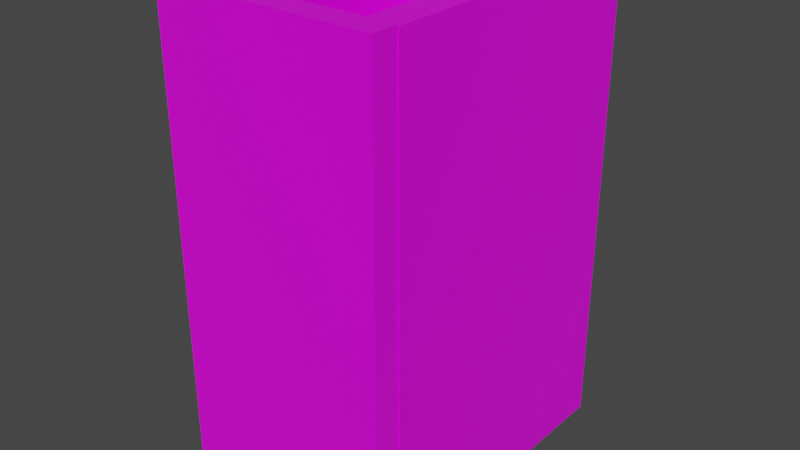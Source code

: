 # Source: lamp.blend  (saved by Blender 2.92.15; exported with 4.5.12 LTS)
import bpy
from mathutils import Matrix  # noqa: F401  (used for matrix-valued properties, if any)

bpy.ops.wm.read_factory_settings(use_empty=True)
scene = bpy.context.scene
scene.name = 'Scene'

# ---- collections
col_collection = bpy.data.collections.new('Collection'); scene.collection.children.link(col_collection)

# ---- images (referenced by path relative to the original .blend; pixels are not part of the script)
import os
ASSET_DIR = os.environ.get("B2B_ASSET_DIR", "")  # directory of the original .blend (textures are referenced by path, not embedded)
HERE = os.path.dirname(os.path.abspath(__file__))  # packed textures are extracted next to this script under _unpacked/

def load_image(name, relpath, width, height, colorspace="sRGB"):
    """Load a texture the original file referenced (path relative to the .blend, or extracted next to this script)."""
    p = next((c for c in (os.path.join(HERE, relpath), os.path.join(ASSET_DIR, relpath)) if relpath and os.path.exists(c)), "")
    if p:
        img = bpy.data.images.load(p, check_existing=True)
        img.name = name
    else:  # same state as the original file: an image datablock whose file is absent (Cycles renders it pink)
        img = bpy.data.images.new(name, width, height)
        img.source = "FILE"
        img.filepath = "//" + (relpath or name)
    img.colorspace_settings.name = colorspace
    return img
img_imphenziapalette01_png = load_image('ImphenziaPalette01.png', 'ImphenziaPalette01.png', 1024, 1024, 'sRGB')

# ---- materials (node trees are filled in below, after node groups)
mat_material = bpy.data.materials.new('Material')
mat_material.alpha_threshold = 0.0
mat_material.use_transparent_shadow = False
mat_material.line_color = (0.0, 0.0, 0.0, 1.0)

# ---- material node trees
mat_material.use_nodes = True; mat_material.node_tree.nodes.clear()
_N = mat_material.node_tree.nodes; _L = mat_material.node_tree.links
n0 = _N.new('ShaderNodeOutputMaterial'); n0.name = 'Material Output'; n0.location = (300, 300)
n1 = _N.new('ShaderNodeBsdfPrincipled'); n1.name = 'Principled BSDF'; n1.location = (10, 300)
n1.distribution = 'GGX'
n1.subsurface_method = 'BURLEY'
n1.inputs[2].default_value = 0.4
n1.inputs[3].default_value = 1.45
n1.inputs[27].default_value = (0.0, 0.0, 0.0, 1.0)
n1.inputs[28].default_value = 1.0
n2 = _N.new('ShaderNodeTexImage'); n2.name = 'Image Texture'; n2.location = (-459, 256)
n2.image = img_imphenziapalette01_png
n2.interpolation = 'Closest'
_L.new(n1.outputs[0], n0.inputs[0])
_L.new(n2.outputs[0], n1.inputs[0])
n0.is_active_output = True

# ---- world
world_world = bpy.data.worlds.new('World'); scene.world = world_world
world_world.use_nodes = True; world_world.node_tree.nodes.clear()
_N = world_world.node_tree.nodes; _L = world_world.node_tree.links
n0 = _N.new('ShaderNodeOutputWorld'); n0.name = 'World Output'; n0.location = (300, 300)
n1 = _N.new('ShaderNodeBackground'); n1.name = 'Background'; n1.location = (10, 300)
n1.inputs[0].default_value = (0.05088, 0.05088, 0.05088, 1.0)
_L.new(n1.outputs[0], n0.inputs[0])
n0.is_active_output = True
world_world.color = (0.05088, 0.05088, 0.05088)
world_world.use_sun_shadow = False
world_world.sun_shadow_jitter_overblur = 0.0

# ---- meshes
me_cube = bpy.data.meshes.new('Cube')
me_cube.from_pydata([(-0.2885, -0.3549, 0.0), (-0.2885, -0.3549, 1.203), (-0.2885, 0.3886, 0.0), (-0.2885, 0.3886, 1.203), (0.271, -0.3549, 0.0), (0.271, -0.3549, 1.203), (0.271, 0.3886, 0.0), (0.271, 0.3886, 1.203), (-0.2103, 0.3886, 0.0), (-0.2103, 0.3886, 1.203), (-0.2103, -0.3549, 0.0), (-0.2103, -0.3549, 1.203), (0.191, 0.3886, 1.203), (0.191, -0.3549, 0.0), (0.191, 0.3886, 0.0), (0.191, -0.3549, 1.203), (-0.2885, 0.2893, 0.0), (-0.2885, 0.2893, 1.203), (0.271, 0.2893, 0.0), (0.271, 0.2893, 1.203), (-0.2103, 0.2893, 1.203), (-0.2103, 0.2893, 0.0), (0.191, 0.2893, 1.203), (0.191, 0.2893, 0.0), (0.191, -0.3549, 0.08961), (-0.2103, -0.3549, 0.08961), (-0.2103, 0.2893, 0.08961), (0.191, 0.2893, 0.08961)], [], [(16, 17, 3, 2), (14, 12, 7, 6), (18, 19, 5, 4), (10, 11, 1, 0), (23, 18, 4, 13), (20, 17, 1, 11), (15, 22, 27, 24), (16, 21, 10, 0), (2, 3, 9, 8), (4, 5, 15, 13), (19, 22, 15, 5), (21, 23, 13, 10), (8, 9, 12, 14), (8, 14, 23, 21), (7, 12, 22, 19), (2, 8, 21, 16), (12, 9, 20, 22), (9, 3, 17, 20), (14, 6, 18, 23), (6, 7, 19, 18), (0, 1, 17, 16), (27, 26, 25, 24), (22, 20, 26, 27), (20, 11, 25, 26), (10, 13, 24, 25)])
_uv = me_cube.uv_layers.new(name='UVMap')
_uv.uv.foreach_set('vector', [0.8086, 0.5312, 0.8086, 0.5312, 0.8086, 0.5312, 0.8086, 0.5312, 0.8086, 0.5312, 0.8086, 0.5312, 0.8086, 0.5312, 0.8086, 0.5312, 0.8086, 0.5312, 0.8086, 0.5312, 0.8086, 0.5312, 0.8086, 0.5312, 0.8086, 0.5312, 0.8086, 0.5312, 0.8086, 0.5312, 0.8086, 0.5312, 0.8086, 0.5312, 0.8086, 0.5312, 0.8086, 0.5312, 0.8086, 0.5312, 0.8086, 0.5312, 0.8086, 0.5312, 0.8086, 0.5312, 0.8086, 0.5312, 0.8086, 0.5312, 0.8086, 0.5312, 0.8086, 0.5312, 0.8086, 0.5312, 0.8086, 0.5312, 0.8086, 0.5312, 0.8086, 0.5312, 0.8086, 0.5312, 0.8086, 0.5312, 0.8086, 0.5312, 0.8086, 0.5312, 0.8086, 0.5312, 0.8086, 0.5312, 0.8086, 0.5312, 0.8086, 0.5312, 0.8086, 0.5312, 0.8086, 0.5312, 0.8086, 0.5312, 0.8086, 0.5312, 0.8086, 0.5312, 0.8086, 0.5312, 0.8086, 0.5312, 0.8086, 0.5312, 0.8086, 0.5312, 0.8086, 0.5312, 0.8086, 0.5312, 0.8086, 0.5312, 0.8086, 0.5312, 0.8086, 0.5312, 0.8086, 0.5312, 0.8086, 0.5312, 0.8086, 0.5312, 0.8086, 0.5312, 0.8086, 0.5312, 0.8086, 0.5312, 0.8086, 0.5312, 0.8086, 0.5312, 0.8086, 0.5312, 0.8086, 0.5312, 0.8086, 0.5312, 0.8086, 0.5312, 0.8086, 0.5312, 0.8086, 0.5312, 0.8086, 0.5312, 0.8086, 0.5312, 0.8086, 0.5312, 0.8086, 0.5312, 0.8086, 0.5312, 0.8086, 0.5312, 0.8086, 0.5312, 0.8086, 0.5312, 0.8086, 0.5312, 0.8086, 0.5312, 0.8086, 0.5312, 0.8086, 0.5312, 0.8086, 0.5312, 0.8086, 0.5312, 0.8086, 0.5312, 0.8086, 0.5312, 0.8086, 0.5312, 0.8086, 0.5312, 0.8086, 0.5312, 0.8086, 0.5312, 0.8086, 0.5312, 0.8086, 0.5312, 0.8086, 0.5312, 0.8086, 0.5312, 0.8086, 0.5312, 0.8086, 0.5312, 0.8086, 0.5312, 0.8086, 0.5312, 0.8086, 0.5312, 0.8086, 0.5312, 0.8086, 0.5312, 0.8086, 0.5312, 0.8086, 0.5312])
me_cube.materials.append(mat_material)
me_cube.use_remesh_preserve_volume = False
me_cube.use_remesh_preserve_attributes = False
me_cube.use_mirror_vertex_groups = False
me_cube.update()
me_cube_001 = bpy.data.meshes.new('Cube.001')
me_cube_001.from_pydata([(0.2687, -0.3549, 0.0001647), (0.2687, -0.4222, 0.0001647), (-0.2839, -0.3549, 0.0001647), (-0.2839, -0.4222, 0.0001647), (0.2687, -0.3549, 1.206), (0.2687, -0.4222, 1.206), (-0.2839, -0.3549, 1.206), (-0.2839, -0.4222, 1.206)], [], [(0, 1, 3, 2), (2, 3, 7, 6), (6, 7, 5, 4), (4, 5, 1, 0), (2, 6, 4, 0), (7, 3, 1, 5)])
_uv = me_cube_001.uv_layers.new(name='UVMap')
_uv.uv.foreach_set('vector', [0.05859, 0.8164, 0.05859, 0.8164, 0.05859, 0.8164, 0.05859, 0.8164, 0.05859, 0.8164, 0.05859, 0.8164, 0.05859, 0.8164, 0.05859, 0.8164, 0.05859, 0.8164, 0.05859, 0.8164, 0.05859, 0.8164, 0.05859, 0.8164, 0.05859, 0.8164, 0.05859, 0.8164, 0.05859, 0.8164, 0.05859, 0.8164, 0.05859, 0.8164, 0.05859, 0.8164, 0.05859, 0.8164, 0.05859, 0.8164, 0.05859, 0.8164, 0.05859, 0.8164, 0.05859, 0.8164, 0.05859, 0.8164])
me_cube_001.materials.append(mat_material)
me_cube_001.use_remesh_preserve_volume = False
me_cube_001.use_remesh_preserve_attributes = False
me_cube_001.use_mirror_vertex_groups = False
me_cube_001.update()

# ---- objects
ob_box = bpy.data.objects.new('box', me_cube)
ob_window = bpy.data.objects.new('window', me_cube_001)

# ---- transforms, parenting, visibility, modifiers, constraints
ob_box.location = (0.0, 0.0, 0.0)
ob_box.lock_rotations_4d = False
ob_box.empty_display_type = 'ARROWS'
ob_box.lineart.crease_threshold = 0.0
ob_window.location = (0.0, 0.0, 0.0)
ob_window.lock_rotations_4d = False
ob_window.empty_display_type = 'ARROWS'
ob_window.lineart.crease_threshold = 0.0

# ---- collection membership
col_collection.objects.link(ob_box)
col_collection.objects.link(ob_window)

# ---- scene / render settings (as saved in the file)
scene.frame_start = 1; scene.frame_end = 250; scene.frame_set(0)
scene.render.engine = 'BLENDER_EEVEE_NEXT'
scene.cycles.use_denoising = False
scene.cycles.samples = 128
scene.cycles.sampling_pattern = 'TABULATED_SOBOL'
scene.cycles.use_adaptive_sampling = False
scene.cycles.use_light_tree = False
scene.view_settings.view_transform = 'Filmic'
bpy.context.view_layer.update()

# ---- added for rendering (the .blend has no active camera and no usable light): camera, sun
cam_auto = bpy.data.cameras.new('AutoCamera')
cam_auto.lens = 50.0
cam_auto.sensor_width = 36.0
cam_auto.clip_end = 1000.0
ob_auto_camera = bpy.data.objects.new('AutoCamera', cam_auto)
scene.collection.objects.link(ob_auto_camera)
ob_auto_camera.location = (1.43222, -1.74597, 1.75593)
ob_auto_camera.rotation_euler = (1.09748, -7.21219e-08, 0.694738)
scene.camera = ob_auto_camera
light_auto_sun = bpy.data.lights.new('AutoSun', 'SUN')
light_auto_sun.energy = 3.0
light_auto_sun.angle = 0.0523599
ob_auto_sun = bpy.data.objects.new('AutoSun', light_auto_sun)
scene.collection.objects.link(ob_auto_sun)
ob_auto_sun.rotation_euler = (0.872665, 0.174533, 0.523599)
bpy.context.view_layer.update()
